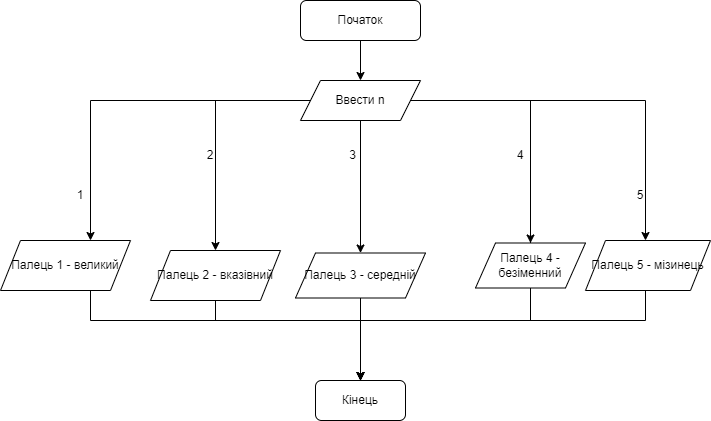

The diagram above was exported from draw.io. Its source (the exported page's mxGraphModel, read from the mxfile embedded in the PNG):
<mxGraphModel dx="1621" dy="470" grid="1" gridSize="10" guides="1" tooltips="1" connect="1" arrows="1" fold="1" page="1" pageScale="1" pageWidth="827" pageHeight="1169" math="0" shadow="0">
  <root>
    <mxCell id="WIyWlLk6GJQsqaUBKTNV-0" />
    <mxCell id="WIyWlLk6GJQsqaUBKTNV-1" parent="WIyWlLk6GJQsqaUBKTNV-0" />
    <mxCell id="SNz4cCHZipYNzjdHLy9f-8" style="edgeStyle=orthogonalEdgeStyle;rounded=0;orthogonalLoop=1;jettySize=auto;html=1;entryX=0.5;entryY=0;entryDx=0;entryDy=0;" parent="WIyWlLk6GJQsqaUBKTNV-1" source="WIyWlLk6GJQsqaUBKTNV-3" target="SNz4cCHZipYNzjdHLy9f-0" edge="1">
      <mxGeometry relative="1" as="geometry" />
    </mxCell>
    <mxCell id="WIyWlLk6GJQsqaUBKTNV-3" value="Початок" style="rounded=1;whiteSpace=wrap;html=1;fontSize=12;glass=0;strokeWidth=1;shadow=0;" parent="WIyWlLk6GJQsqaUBKTNV-1" vertex="1">
      <mxGeometry x="160" y="80" width="120" height="40" as="geometry" />
    </mxCell>
    <mxCell id="SNz4cCHZipYNzjdHLy9f-10" style="edgeStyle=orthogonalEdgeStyle;rounded=0;orthogonalLoop=1;jettySize=auto;html=1;entryX=0.5;entryY=0;entryDx=0;entryDy=0;" parent="WIyWlLk6GJQsqaUBKTNV-1" source="SNz4cCHZipYNzjdHLy9f-0" target="wd4Y5XQTrEUAlAl_zz7u-4" edge="1">
      <mxGeometry relative="1" as="geometry">
        <mxPoint x="390" y="240" as="targetPoint" />
      </mxGeometry>
    </mxCell>
    <mxCell id="SNz4cCHZipYNzjdHLy9f-11" style="edgeStyle=orthogonalEdgeStyle;rounded=0;orthogonalLoop=1;jettySize=auto;html=1;" parent="WIyWlLk6GJQsqaUBKTNV-1" source="SNz4cCHZipYNzjdHLy9f-0" target="wd4Y5XQTrEUAlAl_zz7u-2" edge="1">
      <mxGeometry relative="1" as="geometry">
        <mxPoint x="60" y="240" as="targetPoint" />
      </mxGeometry>
    </mxCell>
    <mxCell id="SNz4cCHZipYNzjdHLy9f-12" style="edgeStyle=orthogonalEdgeStyle;rounded=0;orthogonalLoop=1;jettySize=auto;html=1;entryX=0.5;entryY=0;entryDx=0;entryDy=0;" parent="WIyWlLk6GJQsqaUBKTNV-1" source="SNz4cCHZipYNzjdHLy9f-0" edge="1">
      <mxGeometry relative="1" as="geometry">
        <mxPoint x="-50" y="320" as="targetPoint" />
      </mxGeometry>
    </mxCell>
    <mxCell id="SNz4cCHZipYNzjdHLy9f-13" style="edgeStyle=orthogonalEdgeStyle;rounded=0;orthogonalLoop=1;jettySize=auto;html=1;exitX=1;exitY=0.5;exitDx=0;exitDy=0;entryX=0.5;entryY=0;entryDx=0;entryDy=0;" parent="WIyWlLk6GJQsqaUBKTNV-1" source="SNz4cCHZipYNzjdHLy9f-0" edge="1">
      <mxGeometry relative="1" as="geometry">
        <mxPoint x="505" y="320" as="targetPoint" />
      </mxGeometry>
    </mxCell>
    <mxCell id="wd4Y5XQTrEUAlAl_zz7u-9" style="edgeStyle=orthogonalEdgeStyle;rounded=0;orthogonalLoop=1;jettySize=auto;html=1;" edge="1" parent="WIyWlLk6GJQsqaUBKTNV-1" source="SNz4cCHZipYNzjdHLy9f-0" target="wd4Y5XQTrEUAlAl_zz7u-3">
      <mxGeometry relative="1" as="geometry" />
    </mxCell>
    <mxCell id="SNz4cCHZipYNzjdHLy9f-0" value="Ввести n" style="shape=parallelogram;perimeter=parallelogramPerimeter;whiteSpace=wrap;html=1;fixedSize=1;" parent="WIyWlLk6GJQsqaUBKTNV-1" vertex="1">
      <mxGeometry x="160" y="160" width="120" height="40" as="geometry" />
    </mxCell>
    <mxCell id="SNz4cCHZipYNzjdHLy9f-25" style="edgeStyle=orthogonalEdgeStyle;rounded=0;orthogonalLoop=1;jettySize=auto;html=1;entryX=0.5;entryY=0;entryDx=0;entryDy=0;startArrow=none;" parent="WIyWlLk6GJQsqaUBKTNV-1" source="wd4Y5XQTrEUAlAl_zz7u-4" edge="1">
      <mxGeometry relative="1" as="geometry">
        <Array as="points">
          <mxPoint x="390" y="400" />
          <mxPoint x="220" y="400" />
        </Array>
        <mxPoint x="220" y="460" as="targetPoint" />
      </mxGeometry>
    </mxCell>
    <mxCell id="SNz4cCHZipYNzjdHLy9f-22" style="edgeStyle=orthogonalEdgeStyle;rounded=0;orthogonalLoop=1;jettySize=auto;html=1;" parent="WIyWlLk6GJQsqaUBKTNV-1" edge="1">
      <mxGeometry relative="1" as="geometry">
        <Array as="points">
          <mxPoint x="-50" y="400" />
          <mxPoint x="220" y="400" />
        </Array>
        <mxPoint x="-50" y="360" as="sourcePoint" />
        <mxPoint x="220" y="460" as="targetPoint" />
      </mxGeometry>
    </mxCell>
    <mxCell id="SNz4cCHZipYNzjdHLy9f-26" style="edgeStyle=orthogonalEdgeStyle;rounded=0;orthogonalLoop=1;jettySize=auto;html=1;entryX=0.5;entryY=0;entryDx=0;entryDy=0;startArrow=none;" parent="WIyWlLk6GJQsqaUBKTNV-1" source="wd4Y5XQTrEUAlAl_zz7u-6" edge="1">
      <mxGeometry relative="1" as="geometry">
        <Array as="points">
          <mxPoint x="505" y="400" />
          <mxPoint x="220" y="400" />
        </Array>
        <mxPoint x="505" y="360" as="sourcePoint" />
        <mxPoint x="220" y="460" as="targetPoint" />
      </mxGeometry>
    </mxCell>
    <mxCell id="SNz4cCHZipYNzjdHLy9f-7" value="Кінець" style="rounded=1;whiteSpace=wrap;html=1;" parent="WIyWlLk6GJQsqaUBKTNV-1" vertex="1">
      <mxGeometry x="175" y="460" width="90" height="40" as="geometry" />
    </mxCell>
    <mxCell id="SNz4cCHZipYNzjdHLy9f-30" value="1" style="text;html=1;strokeColor=none;fillColor=none;align=center;verticalAlign=middle;whiteSpace=wrap;rounded=0;" parent="WIyWlLk6GJQsqaUBKTNV-1" vertex="1">
      <mxGeometry x="-90" y="260" width="60" height="30" as="geometry" />
    </mxCell>
    <mxCell id="SNz4cCHZipYNzjdHLy9f-31" value="2" style="text;html=1;strokeColor=none;fillColor=none;align=center;verticalAlign=middle;whiteSpace=wrap;rounded=0;" parent="WIyWlLk6GJQsqaUBKTNV-1" vertex="1">
      <mxGeometry x="40" y="220" width="60" height="30" as="geometry" />
    </mxCell>
    <mxCell id="SNz4cCHZipYNzjdHLy9f-32" value="3" style="text;html=1;strokeColor=none;fillColor=none;align=center;verticalAlign=middle;whiteSpace=wrap;rounded=0;" parent="WIyWlLk6GJQsqaUBKTNV-1" vertex="1">
      <mxGeometry x="175" y="220" width="75" height="30" as="geometry" />
    </mxCell>
    <mxCell id="SNz4cCHZipYNzjdHLy9f-33" value="4" style="text;html=1;strokeColor=none;fillColor=none;align=center;verticalAlign=middle;whiteSpace=wrap;rounded=0;" parent="WIyWlLk6GJQsqaUBKTNV-1" vertex="1">
      <mxGeometry x="340" y="220" width="80" height="30" as="geometry" />
    </mxCell>
    <mxCell id="SNz4cCHZipYNzjdHLy9f-34" value="5" style="text;html=1;strokeColor=none;fillColor=none;align=center;verticalAlign=middle;whiteSpace=wrap;rounded=0;" parent="WIyWlLk6GJQsqaUBKTNV-1" vertex="1">
      <mxGeometry x="460" y="260" width="80" height="30" as="geometry" />
    </mxCell>
    <mxCell id="wd4Y5XQTrEUAlAl_zz7u-0" value="Палець 1 - великий" style="shape=parallelogram;perimeter=parallelogramPerimeter;whiteSpace=wrap;html=1;fixedSize=1;" vertex="1" parent="WIyWlLk6GJQsqaUBKTNV-1">
      <mxGeometry x="-140" y="320" width="130" height="50" as="geometry" />
    </mxCell>
    <mxCell id="wd4Y5XQTrEUAlAl_zz7u-8" style="edgeStyle=orthogonalEdgeStyle;rounded=0;orthogonalLoop=1;jettySize=auto;html=1;" edge="1" parent="WIyWlLk6GJQsqaUBKTNV-1" source="wd4Y5XQTrEUAlAl_zz7u-2">
      <mxGeometry relative="1" as="geometry">
        <mxPoint x="220" y="460" as="targetPoint" />
        <Array as="points">
          <mxPoint x="75" y="400" />
          <mxPoint x="220" y="400" />
        </Array>
      </mxGeometry>
    </mxCell>
    <mxCell id="wd4Y5XQTrEUAlAl_zz7u-2" value="Палець 2 - вказiвний" style="shape=parallelogram;perimeter=parallelogramPerimeter;whiteSpace=wrap;html=1;fixedSize=1;" vertex="1" parent="WIyWlLk6GJQsqaUBKTNV-1">
      <mxGeometry x="10" y="330" width="130" height="50" as="geometry" />
    </mxCell>
    <mxCell id="wd4Y5XQTrEUAlAl_zz7u-10" style="edgeStyle=orthogonalEdgeStyle;rounded=0;orthogonalLoop=1;jettySize=auto;html=1;" edge="1" parent="WIyWlLk6GJQsqaUBKTNV-1" source="wd4Y5XQTrEUAlAl_zz7u-3">
      <mxGeometry relative="1" as="geometry">
        <mxPoint x="220" y="460" as="targetPoint" />
      </mxGeometry>
    </mxCell>
    <mxCell id="wd4Y5XQTrEUAlAl_zz7u-3" value="Палець 3 - середнiй" style="shape=parallelogram;perimeter=parallelogramPerimeter;whiteSpace=wrap;html=1;fixedSize=1;" vertex="1" parent="WIyWlLk6GJQsqaUBKTNV-1">
      <mxGeometry x="155" y="332.5" width="130" height="45" as="geometry" />
    </mxCell>
    <mxCell id="wd4Y5XQTrEUAlAl_zz7u-5" value="" style="edgeStyle=orthogonalEdgeStyle;rounded=0;orthogonalLoop=1;jettySize=auto;html=1;entryX=0.5;entryY=0;entryDx=0;entryDy=0;endArrow=none;" edge="1" parent="WIyWlLk6GJQsqaUBKTNV-1" target="wd4Y5XQTrEUAlAl_zz7u-4">
      <mxGeometry relative="1" as="geometry">
        <Array as="points" />
        <mxPoint x="390" y="280" as="sourcePoint" />
        <mxPoint x="220" y="460" as="targetPoint" />
      </mxGeometry>
    </mxCell>
    <mxCell id="wd4Y5XQTrEUAlAl_zz7u-4" value="Палець 4 - безiменний" style="shape=parallelogram;perimeter=parallelogramPerimeter;whiteSpace=wrap;html=1;fixedSize=1;" vertex="1" parent="WIyWlLk6GJQsqaUBKTNV-1">
      <mxGeometry x="335" y="322.5" width="110" height="45" as="geometry" />
    </mxCell>
    <mxCell id="wd4Y5XQTrEUAlAl_zz7u-6" value="Палець 5 - мізинець" style="shape=parallelogram;perimeter=parallelogramPerimeter;whiteSpace=wrap;html=1;fixedSize=1;" vertex="1" parent="WIyWlLk6GJQsqaUBKTNV-1">
      <mxGeometry x="445" y="320" width="125" height="50" as="geometry" />
    </mxCell>
  </root>
</mxGraphModel>